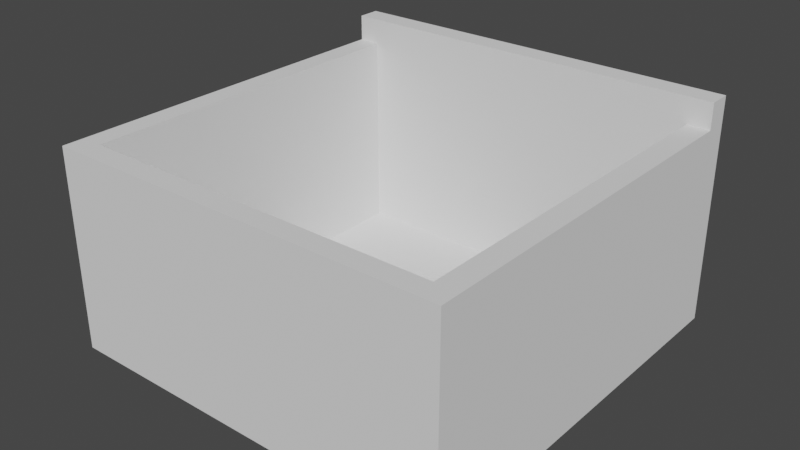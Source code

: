 # Source: roomNoRoof.blend  (saved by Blender 2.91.10; exported with 4.5.12 LTS)
import bpy
from mathutils import Matrix  # noqa: F401  (used for matrix-valued properties, if any)

bpy.ops.wm.read_factory_settings(use_empty=True)
scene = bpy.context.scene
scene.name = 'Scene'

# ---- collections
col_collection = bpy.data.collections.new('Collection'); scene.collection.children.link(col_collection)

# ---- world
world_world = bpy.data.worlds.new('World'); scene.world = world_world
world_world.use_nodes = True; world_world.node_tree.nodes.clear()
_N = world_world.node_tree.nodes; _L = world_world.node_tree.links
n0 = _N.new('ShaderNodeOutputWorld'); n0.name = 'World Output'; n0.location = (300, 300)
n1 = _N.new('ShaderNodeBackground'); n1.name = 'Background'; n1.location = (10, 300)
n1.inputs[0].default_value = (0.05088, 0.05088, 0.05088, 1.0)
_L.new(n1.outputs[0], n0.inputs[0])
n0.is_active_output = True
world_world.color = (0.05088, 0.05088, 0.05088)
world_world.use_sun_shadow = False
world_world.sun_shadow_jitter_overblur = 0.0

# ---- meshes
me_plane = bpy.data.meshes.new('Plane')
me_plane.from_pydata([(-0.3048, -0.3048, 0.0), (0.3048, -0.3048, 0.0), (-0.3048, 0.3048, 0.0), (0.3048, 0.3048, 0.0), (0.3434, -0.3048, 0.0), (0.3434, 0.3048, 0.0), (-0.3048, -0.3404, 0.0), (0.3048, -0.3404, 0.0), (0.3434, -0.3404, 0.0), (-0.3423, -0.3048, 0.0), (-0.3423, 0.3048, 0.0), (-0.3423, -0.3404, 0.0), (-0.3048, 0.3438, 0.0), (0.3048, 0.3438, 0.0), (0.3434, 0.3438, 0.0), (-0.3423, 0.3438, 0.0), (-0.3048, 0.3048, 0.3426), (-0.3048, -0.3048, 0.3426), (0.3048, -0.3048, 0.3426), (0.3048, 0.3048, 0.3426), (0.3434, -0.3048, 0.3426), (0.3434, 0.3048, 0.3426), (-0.3048, -0.3404, 0.3426), (0.3048, -0.3404, 0.3426), (0.3434, -0.3404, 0.3426), (-0.3423, 0.3048, 0.3426), (-0.3423, -0.3048, 0.3426), (-0.3423, -0.3404, 0.3426), (0.3048, 0.3438, 0.3426), (-0.3048, 0.3438, 0.3426), (0.3434, 0.3438, 0.3426), (-0.3423, 0.3438, 0.3426), (0.3048, 0.3048, 0.3426), (-0.3048, 0.3048, 0.3426), (0.3434, 0.3048, 0.3426), (-0.3423, 0.3048, 0.3426), (0.3048, 0.3438, 0.3426), (-0.3048, 0.3438, 0.3426), (0.3434, 0.3438, 0.3426), (-0.3423, 0.3438, 0.3426), (0.3048, 0.3048, 0.3867), (-0.3048, 0.3048, 0.3867), (0.3434, 0.3048, 0.3867), (-0.3423, 0.3048, 0.3867), (0.3048, 0.3438, 0.3867), (-0.3048, 0.3438, 0.3867), (0.3434, 0.3438, 0.3867), (-0.3423, 0.3438, 0.3867)], [], [(0, 1, 3, 2), (3, 1, 18, 19), (8, 4, 20, 24), (1, 0, 17, 18), (5, 14, 30, 21), (7, 8, 24, 23), (0, 2, 16, 17), (6, 7, 23, 22), (11, 6, 22, 27), (19, 18, 20, 21), (20, 18, 23, 24), (18, 17, 22, 23), (22, 17, 26, 27), (17, 16, 25, 26), (19, 21, 34, 32), (30, 28, 36, 38), (31, 25, 35, 39), (13, 12, 29, 28), (2, 3, 19, 16), (14, 13, 28, 30), (4, 5, 21, 20), (12, 15, 31, 29), (10, 9, 26, 25), (15, 10, 25, 31), (9, 11, 27, 26), (32, 34, 42, 40), (36, 37, 45, 44), (37, 39, 47, 45), (25, 16, 33, 35), (16, 19, 32, 33), (21, 30, 38, 34), (29, 31, 39, 37), (28, 29, 37, 36), (43, 41, 45, 47), (40, 42, 46, 44), (41, 40, 44, 45), (39, 35, 43, 47), (38, 36, 44, 46), (35, 33, 41, 43), (33, 32, 40, 41), (34, 38, 46, 42)])
_uv = me_plane.uv_layers.new(name='UVMap')
_uv.uv.foreach_set('vector', [0.0, 0.0, 1.0, 0.0, 1.0, 1.0, 0.0, 1.0, 1.0, 1.0, 1.0, 0.0, 1.0, 0.0, 1.0, 1.0, 0.0, 0.0, 0.0, 0.0, 0.0, 0.0, 0.0, 0.0, 1.0, 0.0, 0.0, 0.0, 0.0, 0.0, 1.0, 0.0, 0.0, 0.0, 0.0, 0.0, 0.0, 0.0, 0.0, 0.0, 0.0, 0.0, 0.0, 0.0, 0.0, 0.0, 0.0, 0.0, 0.0, 0.0, 0.0, 1.0, 0.0, 1.0, 0.0, 0.0, 0.0, 0.0, 0.0, 0.0, 0.0, 0.0, 0.0, 0.0, 0.0, 0.0, 0.0, 0.0, 0.0, 0.0, 0.0, 0.0, 1.0, 1.0, 1.0, 0.0, 1.0, 0.0, 1.0, 1.0, 1.0, 0.0, 1.0, 0.0, 1.0, 0.0, 1.0, 0.0, 1.0, 0.0, 0.0, 0.0, 0.0, 0.0, 1.0, 0.0, 0.0, 0.0, 0.0, 0.0, 0.0, 0.0, 0.0, 0.0, 0.0, 0.0, 0.0, 1.0, 0.0, 1.0, 0.0, 0.0, 1.0, 1.0, 1.0, 1.0, 1.0, 1.0, 1.0, 1.0, 0.0, 0.0, 0.0, 0.0, 0.0, 0.0, 0.0, 0.0, 0.0, 0.0, 0.0, 0.0, 0.0, 0.0, 0.0, 0.0, 0.0, 0.0, 0.0, 0.0, 0.0, 0.0, 0.0, 0.0, 0.0, 1.0, 1.0, 1.0, 1.0, 1.0, 0.0, 1.0, 0.0, 0.0, 0.0, 0.0, 0.0, 0.0, 0.0, 0.0, 0.0, 0.0, 0.0, 0.0, 0.0, 0.0, 0.0, 0.0, 0.0, 0.0, 0.0, 0.0, 0.0, 0.0, 0.0, 0.0, 0.0, 0.0, 0.0, 0.0, 0.0, 0.0, 0.0, 0.0, 0.0, 0.0, 0.0, 0.0, 0.0, 0.0, 0.0, 0.0, 0.0, 0.0, 0.0, 0.0, 0.0, 0.0, 0.0, 0.0, 1.0, 1.0, 1.0, 1.0, 1.0, 1.0, 1.0, 1.0, 0.0, 0.0, 0.0, 0.0, 0.0, 0.0, 0.0, 0.0, 0.0, 0.0, 0.0, 0.0, 0.0, 0.0, 0.0, 0.0, 0.0, 1.0, 0.0, 1.0, 0.0, 1.0, 0.0, 1.0, 0.0, 1.0, 1.0, 1.0, 1.0, 1.0, 0.0, 1.0, 0.0, 0.0, 0.0, 0.0, 0.0, 0.0, 0.0, 0.0, 0.0, 0.0, 0.0, 0.0, 0.0, 0.0, 0.0, 0.0, 0.0, 0.0, 0.0, 0.0, 0.0, 0.0, 0.0, 0.0, 0.0, 1.0, 0.0, 1.0, 0.0, 1.0, 0.0, 1.0, 1.0, 1.0, 1.0, 1.0, 1.0, 1.0, 1.0, 1.0, 0.0, 1.0, 1.0, 1.0, 1.0, 1.0, 0.0, 1.0, 0.0, 0.0, 0.0, 0.0, 0.0, 0.0, 0.0, 0.0, 0.0, 0.0, 0.0, 0.0, 0.0, 0.0, 0.0, 0.0, 0.0, 1.0, 0.0, 1.0, 0.0, 1.0, 0.0, 1.0, 0.0, 1.0, 1.0, 1.0, 1.0, 1.0, 0.0, 1.0, 0.0, 0.0, 0.0, 0.0, 0.0, 0.0, 0.0, 0.0])
me_plane.use_remesh_fix_poles = True
me_plane.use_remesh_preserve_attributes = False
me_plane.use_mirror_vertex_groups = False
me_plane.update()

# ---- objects
ob_plane_001 = bpy.data.objects.new('Plane.001', me_plane)

# ---- transforms, parenting, visibility, modifiers, constraints
ob_plane_001.location = (-0.01279, -0.01174, 0.001631)
ob_plane_001.scale = (8.0, 8.0, 8.0)
ob_plane_001.lineart.crease_threshold = 0.0

# ---- collection membership
col_collection.objects.link(ob_plane_001)

# ---- scene / render settings (as saved in the file)
scene.frame_start = 1; scene.frame_end = 250; scene.frame_set(1)
scene.render.engine = 'BLENDER_EEVEE_NEXT'
scene.cycles.use_denoising = False
scene.cycles.samples = 128
scene.cycles.sampling_pattern = 'TABULATED_SOBOL'
scene.cycles.use_adaptive_sampling = False
scene.cycles.use_light_tree = False
scene.view_settings.view_transform = 'Filmic'
bpy.context.view_layer.update()

# ---- added for rendering (the .blend has no active camera and no usable light): camera, sun
cam_auto = bpy.data.cameras.new('AutoCamera')
cam_auto.lens = 50.0
cam_auto.sensor_width = 36.0
cam_auto.clip_end = 1000.0
ob_auto_camera = bpy.data.objects.new('AutoCamera', cam_auto)
scene.collection.objects.link(ob_auto_camera)
ob_auto_camera.location = (7.71181, -9.2623, 7.72473)
ob_auto_camera.rotation_euler = (1.09748, -7.21219e-08, 0.694738)
scene.camera = ob_auto_camera
light_auto_sun = bpy.data.lights.new('AutoSun', 'SUN')
light_auto_sun.energy = 3.0
light_auto_sun.angle = 0.0523599
ob_auto_sun = bpy.data.objects.new('AutoSun', light_auto_sun)
scene.collection.objects.link(ob_auto_sun)
ob_auto_sun.rotation_euler = (0.872665, 0.174533, 0.523599)
bpy.context.view_layer.update()
